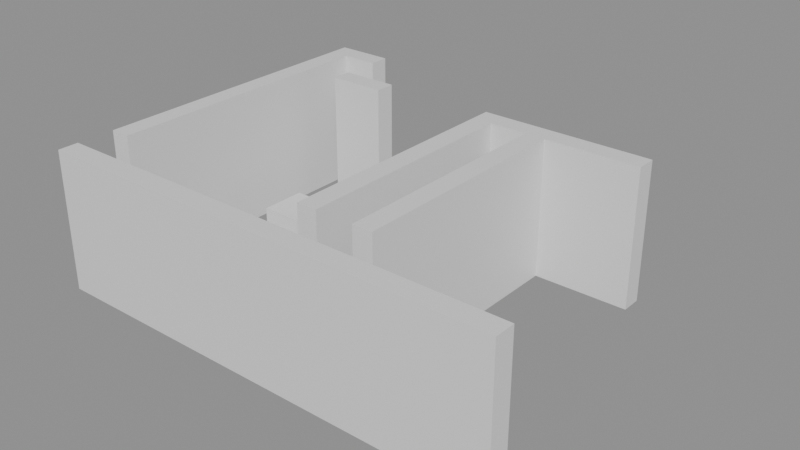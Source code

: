 # Source: building_lego.blend  (saved by Blender 5.0.119; exported with 4.5.12 LTS)
import bpy
from mathutils import Matrix  # noqa: F401  (used for matrix-valued properties, if any)

bpy.ops.wm.read_factory_settings(use_empty=True)
scene = bpy.context.scene
scene.name = 'Scene'

# ---- collections
col_01_paredes_externas = bpy.data.collections.new('01_Paredes_Externas'); scene.collection.children.link(col_01_paredes_externas)
col_02_paredes_internas = bpy.data.collections.new('02_Paredes_Internas'); scene.collection.children.link(col_02_paredes_internas)
col_04_moveis_decoracoes = bpy.data.collections.new('04_Moveis_Decoracoes'); scene.collection.children.link(col_04_moveis_decoracoes)

# ---- materials (node trees are filled in below, after node groups)
mat_mat_parede_externa = bpy.data.materials.new('Mat_Parede_Externa')
mat_mat_parede_interna = bpy.data.materials.new('Mat_Parede_Interna')
mat_mat_moveis = bpy.data.materials.new('Mat_Moveis')

# ---- material node trees
mat_mat_parede_externa.use_nodes = True; mat_mat_parede_externa.node_tree.nodes.clear()
_N = mat_mat_parede_externa.node_tree.nodes; _L = mat_mat_parede_externa.node_tree.links
n0 = _N.new('ShaderNodeBsdfPrincipled'); n0.name = 'BSDF - Pré-fundamentado'; n0.location = (-200, 100)
n1 = _N.new('ShaderNodeOutputMaterial'); n1.name = 'Saída de material'; n1.location = (200, 100)
_L.new(n0.outputs[0], n1.inputs[0])
n1.is_active_output = True
mat_mat_parede_interna.use_nodes = True; mat_mat_parede_interna.node_tree.nodes.clear()
_N = mat_mat_parede_interna.node_tree.nodes; _L = mat_mat_parede_interna.node_tree.links
n0 = _N.new('ShaderNodeBsdfPrincipled'); n0.name = 'BSDF - Pré-fundamentado'; n0.location = (-200, 100)
n1 = _N.new('ShaderNodeOutputMaterial'); n1.name = 'Saída de material'; n1.location = (200, 100)
_L.new(n0.outputs[0], n1.inputs[0])
n1.is_active_output = True
mat_mat_moveis.use_nodes = True; mat_mat_moveis.node_tree.nodes.clear()
_N = mat_mat_moveis.node_tree.nodes; _L = mat_mat_moveis.node_tree.links
n0 = _N.new('ShaderNodeBsdfPrincipled'); n0.name = 'BSDF - Pré-fundamentado'; n0.location = (-200, 100)
n1 = _N.new('ShaderNodeOutputMaterial'); n1.name = 'Saída de material'; n1.location = (200, 100)
_L.new(n0.outputs[0], n1.inputs[0])
n1.is_active_output = True

# ---- meshes
me_bloco_stone_wall_5032_1665_z0 = bpy.data.meshes.new('Bloco_stone_wall_5032_1665_z0')
me_bloco_stone_wall_5032_1665_z0.from_pydata([(-0.5, -0.175, -1.2), (0.5, -0.175, -1.2), (0.5, 0.175, -1.2), (-0.5, 0.175, -1.2), (-0.5, -0.175, 1.2), (0.5, -0.175, 1.2), (0.5, 0.175, 1.2), (-0.5, 0.175, 1.2)], [], [(0, 1, 2, 3), (4, 7, 6, 5), (0, 4, 5, 1), (2, 6, 7, 3), (0, 3, 7, 4), (1, 5, 6, 2)])
me_bloco_stone_wall_5032_1665_z0.materials.append(mat_mat_parede_externa)
me_bloco_stone_wall_5032_1665_z0.update()
me_bloco_stone_wall_5033_1665_z0 = bpy.data.meshes.new('Bloco_stone_wall_5033_1665_z0')
me_bloco_stone_wall_5033_1665_z0.from_pydata([(-0.5, -0.175, -1.2), (0.5, -0.175, -1.2), (0.5, 0.175, -1.2), (-0.5, 0.175, -1.2), (-0.5, -0.175, 1.2), (0.5, -0.175, 1.2), (0.5, 0.175, 1.2), (-0.5, 0.175, 1.2)], [], [(0, 1, 2, 3), (4, 7, 6, 5), (0, 4, 5, 1), (2, 6, 7, 3), (0, 3, 7, 4), (1, 5, 6, 2)])
me_bloco_stone_wall_5033_1665_z0.materials.append(mat_mat_parede_externa)
me_bloco_stone_wall_5033_1665_z0.update()
me_bloco_stone_wall_5034_1665_z0 = bpy.data.meshes.new('Bloco_stone_wall_5034_1665_z0')
me_bloco_stone_wall_5034_1665_z0.from_pydata([(-0.5, -0.175, -1.2), (0.5, -0.175, -1.2), (0.5, 0.175, -1.2), (-0.5, 0.175, -1.2), (-0.5, -0.175, 1.2), (0.5, -0.175, 1.2), (0.5, 0.175, 1.2), (-0.5, 0.175, 1.2)], [], [(0, 1, 2, 3), (4, 7, 6, 5), (0, 4, 5, 1), (2, 6, 7, 3), (0, 3, 7, 4), (1, 5, 6, 2)])
me_bloco_stone_wall_5034_1665_z0.materials.append(mat_mat_parede_externa)
me_bloco_stone_wall_5034_1665_z0.update()
me_bloco_stone_wall_5035_1665_z0 = bpy.data.meshes.new('Bloco_stone_wall_5035_1665_z0')
me_bloco_stone_wall_5035_1665_z0.from_pydata([(-0.5, -0.175, -1.2), (0.5, -0.175, -1.2), (0.5, 0.175, -1.2), (-0.5, 0.175, -1.2), (-0.5, -0.175, 1.2), (0.5, -0.175, 1.2), (0.5, 0.175, 1.2), (-0.5, 0.175, 1.2)], [], [(0, 1, 2, 3), (4, 7, 6, 5), (0, 4, 5, 1), (2, 6, 7, 3), (0, 3, 7, 4), (1, 5, 6, 2)])
me_bloco_stone_wall_5035_1665_z0.materials.append(mat_mat_parede_externa)
me_bloco_stone_wall_5035_1665_z0.update()
me_bloco_stone_wall_5036_1665_z0 = bpy.data.meshes.new('Bloco_stone_wall_5036_1665_z0')
me_bloco_stone_wall_5036_1665_z0.from_pydata([(-0.5, -0.175, -1.2), (0.5, -0.175, -1.2), (0.5, 0.175, -1.2), (-0.5, 0.175, -1.2), (-0.5, -0.175, 1.2), (0.5, -0.175, 1.2), (0.5, 0.175, 1.2), (-0.5, 0.175, 1.2)], [], [(0, 1, 2, 3), (4, 7, 6, 5), (0, 4, 5, 1), (2, 6, 7, 3), (0, 3, 7, 4), (1, 5, 6, 2)])
me_bloco_stone_wall_5036_1665_z0.materials.append(mat_mat_parede_externa)
me_bloco_stone_wall_5036_1665_z0.update()
me_bloco_stone_wall_5037_1665_z0 = bpy.data.meshes.new('Bloco_stone_wall_5037_1665_z0')
me_bloco_stone_wall_5037_1665_z0.from_pydata([(-0.5, -0.175, -1.2), (0.5, -0.175, -1.2), (0.5, 0.175, -1.2), (-0.5, 0.175, -1.2), (-0.5, -0.175, 1.2), (0.5, -0.175, 1.2), (0.5, 0.175, 1.2), (-0.5, 0.175, 1.2)], [], [(0, 1, 2, 3), (4, 7, 6, 5), (0, 4, 5, 1), (2, 6, 7, 3), (0, 3, 7, 4), (1, 5, 6, 2)])
me_bloco_stone_wall_5037_1665_z0.materials.append(mat_mat_parede_externa)
me_bloco_stone_wall_5037_1665_z0.update()
me_bloco_stone_wall_5038_1665_z0 = bpy.data.meshes.new('Bloco_stone_wall_5038_1665_z0')
me_bloco_stone_wall_5038_1665_z0.from_pydata([(-0.5, -0.175, -1.2), (0.5, -0.175, -1.2), (0.5, 0.175, -1.2), (-0.5, 0.175, -1.2), (-0.5, -0.175, 1.2), (0.5, -0.175, 1.2), (0.5, 0.175, 1.2), (-0.5, 0.175, 1.2)], [], [(0, 1, 2, 3), (4, 7, 6, 5), (0, 4, 5, 1), (2, 6, 7, 3), (0, 3, 7, 4), (1, 5, 6, 2)])
me_bloco_stone_wall_5038_1665_z0.materials.append(mat_mat_parede_externa)
me_bloco_stone_wall_5038_1665_z0.update()
me_bloco_stone_wall_5039_1665_z0 = bpy.data.meshes.new('Bloco_stone_wall_5039_1665_z0')
me_bloco_stone_wall_5039_1665_z0.from_pydata([(-0.5, -0.175, -1.2), (0.5, -0.175, -1.2), (0.5, 0.175, -1.2), (-0.5, 0.175, -1.2), (-0.5, -0.175, 1.2), (0.5, -0.175, 1.2), (0.5, 0.175, 1.2), (-0.5, 0.175, 1.2)], [], [(0, 1, 2, 3), (4, 7, 6, 5), (0, 4, 5, 1), (2, 6, 7, 3), (0, 3, 7, 4), (1, 5, 6, 2)])
me_bloco_stone_wall_5039_1665_z0.materials.append(mat_mat_parede_externa)
me_bloco_stone_wall_5039_1665_z0.update()
me_bloco_stone_wall_5032_1671_z0 = bpy.data.meshes.new('Bloco_stone_wall_5032_1671_z0')
me_bloco_stone_wall_5032_1671_z0.from_pydata([(-0.5, -0.175, -1.2), (0.5, -0.175, -1.2), (0.5, 0.175, -1.2), (-0.5, 0.175, -1.2), (-0.5, -0.175, 1.2), (0.5, -0.175, 1.2), (0.5, 0.175, 1.2), (-0.5, 0.175, 1.2)], [], [(0, 1, 2, 3), (4, 7, 6, 5), (0, 4, 5, 1), (2, 6, 7, 3), (0, 3, 7, 4), (1, 5, 6, 2)])
me_bloco_stone_wall_5032_1671_z0.materials.append(mat_mat_parede_externa)
me_bloco_stone_wall_5032_1671_z0.update()
me_bloco_stone_wall_5032_1666_z0 = bpy.data.meshes.new('Bloco_stone_wall_5032_1666_z0')
me_bloco_stone_wall_5032_1666_z0.from_pydata([(-0.175, -0.5, -1.2), (0.175, -0.5, -1.2), (0.175, 0.5, -1.2), (-0.175, 0.5, -1.2), (-0.175, -0.5, 1.2), (0.175, -0.5, 1.2), (0.175, 0.5, 1.2), (-0.175, 0.5, 1.2)], [], [(0, 1, 2, 3), (4, 7, 6, 5), (0, 4, 5, 1), (2, 6, 7, 3), (0, 3, 7, 4), (1, 5, 6, 2)])
me_bloco_stone_wall_5032_1666_z0.materials.append(mat_mat_parede_externa)
me_bloco_stone_wall_5032_1666_z0.update()
me_bloco_stone_wall_5032_1667_z0 = bpy.data.meshes.new('Bloco_stone_wall_5032_1667_z0')
me_bloco_stone_wall_5032_1667_z0.from_pydata([(-0.175, -0.5, -1.2), (0.175, -0.5, -1.2), (0.175, 0.5, -1.2), (-0.175, 0.5, -1.2), (-0.175, -0.5, 1.2), (0.175, -0.5, 1.2), (0.175, 0.5, 1.2), (-0.175, 0.5, 1.2)], [], [(0, 1, 2, 3), (4, 7, 6, 5), (0, 4, 5, 1), (2, 6, 7, 3), (0, 3, 7, 4), (1, 5, 6, 2)])
me_bloco_stone_wall_5032_1667_z0.materials.append(mat_mat_parede_externa)
me_bloco_stone_wall_5032_1667_z0.update()
me_bloco_stone_wall_5032_1668_z0 = bpy.data.meshes.new('Bloco_stone_wall_5032_1668_z0')
me_bloco_stone_wall_5032_1668_z0.from_pydata([(-0.175, -0.5, -1.2), (0.175, -0.5, -1.2), (0.175, 0.5, -1.2), (-0.175, 0.5, -1.2), (-0.175, -0.5, 1.2), (0.175, -0.5, 1.2), (0.175, 0.5, 1.2), (-0.175, 0.5, 1.2)], [], [(0, 1, 2, 3), (4, 7, 6, 5), (0, 4, 5, 1), (2, 6, 7, 3), (0, 3, 7, 4), (1, 5, 6, 2)])
me_bloco_stone_wall_5032_1668_z0.materials.append(mat_mat_parede_externa)
me_bloco_stone_wall_5032_1668_z0.update()
me_bloco_stone_wall_5032_1669_z0 = bpy.data.meshes.new('Bloco_stone_wall_5032_1669_z0')
me_bloco_stone_wall_5032_1669_z0.from_pydata([(-0.175, -0.5, -1.2), (0.175, -0.5, -1.2), (0.175, 0.5, -1.2), (-0.175, 0.5, -1.2), (-0.175, -0.5, 1.2), (0.175, -0.5, 1.2), (0.175, 0.5, 1.2), (-0.175, 0.5, 1.2)], [], [(0, 1, 2, 3), (4, 7, 6, 5), (0, 4, 5, 1), (2, 6, 7, 3), (0, 3, 7, 4), (1, 5, 6, 2)])
me_bloco_stone_wall_5032_1669_z0.materials.append(mat_mat_parede_externa)
me_bloco_stone_wall_5032_1669_z0.update()
me_bloco_stone_wall_5032_1670_z0 = bpy.data.meshes.new('Bloco_stone_wall_5032_1670_z0')
me_bloco_stone_wall_5032_1670_z0.from_pydata([(-0.175, -0.5, -1.2), (0.175, -0.5, -1.2), (0.175, 0.5, -1.2), (-0.175, 0.5, -1.2), (-0.175, -0.5, 1.2), (0.175, -0.5, 1.2), (0.175, 0.5, 1.2), (-0.175, 0.5, 1.2)], [], [(0, 1, 2, 3), (4, 7, 6, 5), (0, 4, 5, 1), (2, 6, 7, 3), (0, 3, 7, 4), (1, 5, 6, 2)])
me_bloco_stone_wall_5032_1670_z0.materials.append(mat_mat_parede_externa)
me_bloco_stone_wall_5032_1670_z0.update()
me_bloco_stone_wall_5033_1670_z0 = bpy.data.meshes.new('Bloco_stone_wall_5033_1670_z0')
me_bloco_stone_wall_5033_1670_z0.from_pydata([(-0.5, -0.175, -1.2), (0.5, -0.175, -1.2), (0.5, 0.175, -1.2), (-0.5, 0.175, -1.2), (-0.5, -0.175, 1.2), (0.5, -0.175, 1.2), (0.5, 0.175, 1.2), (-0.5, 0.175, 1.2)], [], [(0, 1, 2, 3), (4, 7, 6, 5), (0, 4, 5, 1), (2, 6, 7, 3), (0, 3, 7, 4), (1, 5, 6, 2)])
me_bloco_stone_wall_5033_1670_z0.materials.append(mat_mat_parede_interna)
me_bloco_stone_wall_5033_1670_z0.update()
me_bloco_stone_wall_5036_1670_z0 = bpy.data.meshes.new('Bloco_stone_wall_5036_1670_z0')
me_bloco_stone_wall_5036_1670_z0.from_pydata([(-0.5, -0.175, -1.2), (0.5, -0.175, -1.2), (0.5, 0.175, -1.2), (-0.5, 0.175, -1.2), (-0.5, -0.175, 1.2), (0.5, -0.175, 1.2), (0.5, 0.175, 1.2), (-0.5, 0.175, 1.2)], [], [(0, 1, 2, 3), (4, 7, 6, 5), (0, 4, 5, 1), (2, 6, 7, 3), (0, 3, 7, 4), (1, 5, 6, 2)])
me_bloco_stone_wall_5036_1670_z0.materials.append(mat_mat_parede_interna)
me_bloco_stone_wall_5036_1670_z0.update()
me_bloco_stone_wall_5037_1670_z0 = bpy.data.meshes.new('Bloco_stone_wall_5037_1670_z0')
me_bloco_stone_wall_5037_1670_z0.from_pydata([(-0.5, -0.175, -1.2), (0.5, -0.175, -1.2), (0.5, 0.175, -1.2), (-0.5, 0.175, -1.2), (-0.5, -0.175, 1.2), (0.5, -0.175, 1.2), (0.5, 0.175, 1.2), (-0.5, 0.175, 1.2)], [], [(0, 1, 2, 3), (4, 7, 6, 5), (0, 4, 5, 1), (2, 6, 7, 3), (0, 3, 7, 4), (1, 5, 6, 2)])
me_bloco_stone_wall_5037_1670_z0.materials.append(mat_mat_parede_interna)
me_bloco_stone_wall_5037_1670_z0.update()
me_bloco_stone_wall_5038_1670_z0 = bpy.data.meshes.new('Bloco_stone_wall_5038_1670_z0')
me_bloco_stone_wall_5038_1670_z0.from_pydata([(-0.5, -0.175, -1.2), (0.5, -0.175, -1.2), (0.5, 0.175, -1.2), (-0.5, 0.175, -1.2), (-0.5, -0.175, 1.2), (0.5, -0.175, 1.2), (0.5, 0.175, 1.2), (-0.5, 0.175, 1.2)], [], [(0, 1, 2, 3), (4, 7, 6, 5), (0, 4, 5, 1), (2, 6, 7, 3), (0, 3, 7, 4), (1, 5, 6, 2)])
me_bloco_stone_wall_5038_1670_z0.materials.append(mat_mat_parede_interna)
me_bloco_stone_wall_5038_1670_z0.update()
me_bloco_stone_wall_5036_1666_z0 = bpy.data.meshes.new('Bloco_stone_wall_5036_1666_z0')
me_bloco_stone_wall_5036_1666_z0.from_pydata([(-0.175, -0.5, -1.2), (0.175, -0.5, -1.2), (0.175, 0.5, -1.2), (-0.175, 0.5, -1.2), (-0.175, -0.5, 1.2), (0.175, -0.5, 1.2), (0.175, 0.5, 1.2), (-0.175, 0.5, 1.2)], [], [(0, 1, 2, 3), (4, 7, 6, 5), (0, 4, 5, 1), (2, 6, 7, 3), (0, 3, 7, 4), (1, 5, 6, 2)])
me_bloco_stone_wall_5036_1666_z0.materials.append(mat_mat_parede_interna)
me_bloco_stone_wall_5036_1666_z0.update()
me_bloco_stone_wall_5036_1667_z0 = bpy.data.meshes.new('Bloco_stone_wall_5036_1667_z0')
me_bloco_stone_wall_5036_1667_z0.from_pydata([(-0.175, -0.5, -1.2), (0.175, -0.5, -1.2), (0.175, 0.5, -1.2), (-0.175, 0.5, -1.2), (-0.175, -0.5, 1.2), (0.175, -0.5, 1.2), (0.175, 0.5, 1.2), (-0.175, 0.5, 1.2)], [], [(0, 1, 2, 3), (4, 7, 6, 5), (0, 4, 5, 1), (2, 6, 7, 3), (0, 3, 7, 4), (1, 5, 6, 2)])
me_bloco_stone_wall_5036_1667_z0.materials.append(mat_mat_parede_interna)
me_bloco_stone_wall_5036_1667_z0.update()
me_bloco_stone_wall_5036_1668_z0 = bpy.data.meshes.new('Bloco_stone_wall_5036_1668_z0')
me_bloco_stone_wall_5036_1668_z0.from_pydata([(-0.175, -0.5, -1.2), (0.175, -0.5, -1.2), (0.175, 0.5, -1.2), (-0.175, 0.5, -1.2), (-0.175, -0.5, 1.2), (0.175, -0.5, 1.2), (0.175, 0.5, 1.2), (-0.175, 0.5, 1.2)], [], [(0, 1, 2, 3), (4, 7, 6, 5), (0, 4, 5, 1), (2, 6, 7, 3), (0, 3, 7, 4), (1, 5, 6, 2)])
me_bloco_stone_wall_5036_1668_z0.materials.append(mat_mat_parede_interna)
me_bloco_stone_wall_5036_1668_z0.update()
me_bloco_stone_wall_5036_1669_z0 = bpy.data.meshes.new('Bloco_stone_wall_5036_1669_z0')
me_bloco_stone_wall_5036_1669_z0.from_pydata([(-0.175, -0.5, -1.2), (0.175, -0.5, -1.2), (0.175, 0.5, -1.2), (-0.175, 0.5, -1.2), (-0.175, -0.5, 1.2), (0.175, -0.5, 1.2), (0.175, 0.5, 1.2), (-0.175, 0.5, 1.2)], [], [(0, 1, 2, 3), (4, 7, 6, 5), (0, 4, 5, 1), (2, 6, 7, 3), (0, 3, 7, 4), (1, 5, 6, 2)])
me_bloco_stone_wall_5036_1669_z0.materials.append(mat_mat_parede_interna)
me_bloco_stone_wall_5036_1669_z0.update()
me_bloco_stone_wall_5037_1666_z0 = bpy.data.meshes.new('Bloco_stone_wall_5037_1666_z0')
me_bloco_stone_wall_5037_1666_z0.from_pydata([(-0.175, -0.5, -1.2), (0.175, -0.5, -1.2), (0.175, 0.5, -1.2), (-0.175, 0.5, -1.2), (-0.175, -0.5, 1.2), (0.175, -0.5, 1.2), (0.175, 0.5, 1.2), (-0.175, 0.5, 1.2)], [], [(0, 1, 2, 3), (4, 7, 6, 5), (0, 4, 5, 1), (2, 6, 7, 3), (0, 3, 7, 4), (1, 5, 6, 2)])
me_bloco_stone_wall_5037_1666_z0.materials.append(mat_mat_parede_interna)
me_bloco_stone_wall_5037_1666_z0.update()
me_bloco_stone_wall_5037_1667_z0 = bpy.data.meshes.new('Bloco_stone_wall_5037_1667_z0')
me_bloco_stone_wall_5037_1667_z0.from_pydata([(-0.175, -0.5, -1.2), (0.175, -0.5, -1.2), (0.175, 0.5, -1.2), (-0.175, 0.5, -1.2), (-0.175, -0.5, 1.2), (0.175, -0.5, 1.2), (0.175, 0.5, 1.2), (-0.175, 0.5, 1.2)], [], [(0, 1, 2, 3), (4, 7, 6, 5), (0, 4, 5, 1), (2, 6, 7, 3), (0, 3, 7, 4), (1, 5, 6, 2)])
me_bloco_stone_wall_5037_1667_z0.materials.append(mat_mat_parede_interna)
me_bloco_stone_wall_5037_1667_z0.update()
me_bloco_stone_wall_5037_1668_z0 = bpy.data.meshes.new('Bloco_stone_wall_5037_1668_z0')
me_bloco_stone_wall_5037_1668_z0.from_pydata([(-0.175, -0.5, -1.2), (0.175, -0.5, -1.2), (0.175, 0.5, -1.2), (-0.175, 0.5, -1.2), (-0.175, -0.5, 1.2), (0.175, -0.5, 1.2), (0.175, 0.5, 1.2), (-0.175, 0.5, 1.2)], [], [(0, 1, 2, 3), (4, 7, 6, 5), (0, 4, 5, 1), (2, 6, 7, 3), (0, 3, 7, 4), (1, 5, 6, 2)])
me_bloco_stone_wall_5037_1668_z0.materials.append(mat_mat_parede_interna)
me_bloco_stone_wall_5037_1668_z0.update()
me_bloco_stone_wall_5037_1669_z0 = bpy.data.meshes.new('Bloco_stone_wall_5037_1669_z0')
me_bloco_stone_wall_5037_1669_z0.from_pydata([(-0.175, -0.5, -1.2), (0.175, -0.5, -1.2), (0.175, 0.5, -1.2), (-0.175, 0.5, -1.2), (-0.175, -0.5, 1.2), (0.175, -0.5, 1.2), (0.175, 0.5, 1.2), (-0.175, 0.5, 1.2)], [], [(0, 1, 2, 3), (4, 7, 6, 5), (0, 4, 5, 1), (2, 6, 7, 3), (0, 3, 7, 4), (1, 5, 6, 2)])
me_bloco_stone_wall_5037_1669_z0.materials.append(mat_mat_parede_interna)
me_bloco_stone_wall_5037_1669_z0.update()
me_movel_pile_of_garbage_5038_1666_z0 = bpy.data.meshes.new('Movel_pile_of_garbage_5038_1666_z0')
me_movel_pile_of_garbage_5038_1666_z0.from_pydata([(-0.4, -0.4, -0.06), (0.4, -0.4, -0.06), (0.4, 0.4, -0.06), (-0.4, 0.4, -0.06), (-0.4, -0.4, 0.06), (0.4, -0.4, 0.06), (0.4, 0.4, 0.06), (-0.4, 0.4, 0.06)], [], [(0, 1, 2, 3), (4, 7, 6, 5), (0, 4, 5, 1), (2, 6, 7, 3), (0, 3, 7, 4), (1, 5, 6, 2)])
me_movel_pile_of_garbage_5038_1666_z0.materials.append(mat_mat_moveis)
me_movel_pile_of_garbage_5038_1666_z0.update()
me_movel_chains_5033_1667_z0 = bpy.data.meshes.new('Movel_chains_5033_1667_z0')
me_movel_chains_5033_1667_z0.from_pydata([(-0.4, -0.4, -0.06), (0.4, -0.4, -0.06), (0.4, 0.4, -0.06), (-0.4, 0.4, -0.06), (-0.4, -0.4, 0.06), (0.4, -0.4, 0.06), (0.4, 0.4, 0.06), (-0.4, 0.4, 0.06)], [], [(0, 1, 2, 3), (4, 7, 6, 5), (0, 4, 5, 1), (2, 6, 7, 3), (0, 3, 7, 4), (1, 5, 6, 2)])
me_movel_chains_5033_1667_z0.materials.append(mat_mat_moveis)
me_movel_chains_5033_1667_z0.update()
me_movel_skeleton_with_meat_5033_1668_z0 = bpy.data.meshes.new('Movel_skeleton_with_meat_5033_1668_z0')
me_movel_skeleton_with_meat_5033_1668_z0.from_pydata([(-0.4, -0.4, -0.3), (0.4, -0.4, -0.3), (0.4, 0.4, -0.3), (-0.4, 0.4, -0.3), (-0.4, -0.4, 0.3), (0.4, -0.4, 0.3), (0.4, 0.4, 0.3), (-0.4, 0.4, 0.3)], [], [(0, 1, 2, 3), (4, 7, 6, 5), (0, 4, 5, 1), (2, 6, 7, 3), (0, 3, 7, 4), (1, 5, 6, 2)])
me_movel_skeleton_with_meat_5033_1668_z0.materials.append(mat_mat_moveis)
me_movel_skeleton_with_meat_5033_1668_z0.update()
me_movel_garbage_5034_1668_z0 = bpy.data.meshes.new('Movel_garbage_5034_1668_z0')
me_movel_garbage_5034_1668_z0.from_pydata([(-0.4, -0.4, -0.06), (0.4, -0.4, -0.06), (0.4, 0.4, -0.06), (-0.4, 0.4, -0.06), (-0.4, -0.4, 0.06), (0.4, -0.4, 0.06), (0.4, 0.4, 0.06), (-0.4, 0.4, 0.06)], [], [(0, 1, 2, 3), (4, 7, 6, 5), (0, 4, 5, 1), (2, 6, 7, 3), (0, 3, 7, 4), (1, 5, 6, 2)])
me_movel_garbage_5034_1668_z0.materials.append(mat_mat_moveis)
me_movel_garbage_5034_1668_z0.update()

# ---- objects
ob_parede_externa_norte_y1665_x5032_5039 = bpy.data.objects.new('Parede_Externa_Norte_Y1665_X5032_5039', None)
ob_bloco_stone_wall_5032_1665_z0 = bpy.data.objects.new('Bloco_stone_wall_5032_1665_z0', me_bloco_stone_wall_5032_1665_z0)
ob_bloco_stone_wall_5033_1665_z0 = bpy.data.objects.new('Bloco_stone_wall_5033_1665_z0', me_bloco_stone_wall_5033_1665_z0)
ob_bloco_stone_wall_5034_1665_z0 = bpy.data.objects.new('Bloco_stone_wall_5034_1665_z0', me_bloco_stone_wall_5034_1665_z0)
ob_bloco_stone_wall_5035_1665_z0 = bpy.data.objects.new('Bloco_stone_wall_5035_1665_z0', me_bloco_stone_wall_5035_1665_z0)
ob_bloco_stone_wall_5036_1665_z0 = bpy.data.objects.new('Bloco_stone_wall_5036_1665_z0', me_bloco_stone_wall_5036_1665_z0)
ob_bloco_stone_wall_5037_1665_z0 = bpy.data.objects.new('Bloco_stone_wall_5037_1665_z0', me_bloco_stone_wall_5037_1665_z0)
ob_bloco_stone_wall_5038_1665_z0 = bpy.data.objects.new('Bloco_stone_wall_5038_1665_z0', me_bloco_stone_wall_5038_1665_z0)
ob_bloco_stone_wall_5039_1665_z0 = bpy.data.objects.new('Bloco_stone_wall_5039_1665_z0', me_bloco_stone_wall_5039_1665_z0)
ob_parede_externa_sul_y1671_x5032_5032 = bpy.data.objects.new('Parede_Externa_Sul_Y1671_X5032_5032', None)
ob_bloco_stone_wall_5032_1671_z0 = bpy.data.objects.new('Bloco_stone_wall_5032_1671_z0', me_bloco_stone_wall_5032_1671_z0)
ob_parede_externa_oeste_x5032_y1666_1670 = bpy.data.objects.new('Parede_Externa_Oeste_X5032_Y1666_1670', None)
ob_bloco_stone_wall_5032_1666_z0 = bpy.data.objects.new('Bloco_stone_wall_5032_1666_z0', me_bloco_stone_wall_5032_1666_z0)
ob_bloco_stone_wall_5032_1667_z0 = bpy.data.objects.new('Bloco_stone_wall_5032_1667_z0', me_bloco_stone_wall_5032_1667_z0)
ob_bloco_stone_wall_5032_1668_z0 = bpy.data.objects.new('Bloco_stone_wall_5032_1668_z0', me_bloco_stone_wall_5032_1668_z0)
ob_bloco_stone_wall_5032_1669_z0 = bpy.data.objects.new('Bloco_stone_wall_5032_1669_z0', me_bloco_stone_wall_5032_1669_z0)
ob_bloco_stone_wall_5032_1670_z0 = bpy.data.objects.new('Bloco_stone_wall_5032_1670_z0', me_bloco_stone_wall_5032_1670_z0)
ob_parede_interna_ew_02_y1670_x5033_5033 = bpy.data.objects.new('Parede_Interna_EW_02_Y1670_X5033_5033', None)
ob_bloco_stone_wall_5033_1670_z0 = bpy.data.objects.new('Bloco_stone_wall_5033_1670_z0', me_bloco_stone_wall_5033_1670_z0)
ob_parede_interna_ew_03_y1670_x5036_5038 = bpy.data.objects.new('Parede_Interna_EW_03_Y1670_X5036_5038', None)
ob_bloco_stone_wall_5036_1670_z0 = bpy.data.objects.new('Bloco_stone_wall_5036_1670_z0', me_bloco_stone_wall_5036_1670_z0)
ob_bloco_stone_wall_5037_1670_z0 = bpy.data.objects.new('Bloco_stone_wall_5037_1670_z0', me_bloco_stone_wall_5037_1670_z0)
ob_bloco_stone_wall_5038_1670_z0 = bpy.data.objects.new('Bloco_stone_wall_5038_1670_z0', me_bloco_stone_wall_5038_1670_z0)
ob_parede_interna_ns_06_x5036_y1666_1669 = bpy.data.objects.new('Parede_Interna_NS_06_X5036_Y1666_1669', None)
ob_bloco_stone_wall_5036_1666_z0 = bpy.data.objects.new('Bloco_stone_wall_5036_1666_z0', me_bloco_stone_wall_5036_1666_z0)
ob_bloco_stone_wall_5036_1667_z0 = bpy.data.objects.new('Bloco_stone_wall_5036_1667_z0', me_bloco_stone_wall_5036_1667_z0)
ob_bloco_stone_wall_5036_1668_z0 = bpy.data.objects.new('Bloco_stone_wall_5036_1668_z0', me_bloco_stone_wall_5036_1668_z0)
ob_bloco_stone_wall_5036_1669_z0 = bpy.data.objects.new('Bloco_stone_wall_5036_1669_z0', me_bloco_stone_wall_5036_1669_z0)
ob_parede_interna_ns_07_x5037_y1666_1669 = bpy.data.objects.new('Parede_Interna_NS_07_X5037_Y1666_1669', None)
ob_bloco_stone_wall_5037_1666_z0 = bpy.data.objects.new('Bloco_stone_wall_5037_1666_z0', me_bloco_stone_wall_5037_1666_z0)
ob_bloco_stone_wall_5037_1667_z0 = bpy.data.objects.new('Bloco_stone_wall_5037_1667_z0', me_bloco_stone_wall_5037_1667_z0)
ob_bloco_stone_wall_5037_1668_z0 = bpy.data.objects.new('Bloco_stone_wall_5037_1668_z0', me_bloco_stone_wall_5037_1668_z0)
ob_bloco_stone_wall_5037_1669_z0 = bpy.data.objects.new('Bloco_stone_wall_5037_1669_z0', me_bloco_stone_wall_5037_1669_z0)
ob_moveis_decoracoes = bpy.data.objects.new('Moveis_Decoracoes', None)
ob_movel_pile_of_garbage_5038_1666_z0 = bpy.data.objects.new('Movel_pile_of_garbage_5038_1666_z0', me_movel_pile_of_garbage_5038_1666_z0)
ob_movel_chains_5033_1667_z0 = bpy.data.objects.new('Movel_chains_5033_1667_z0', me_movel_chains_5033_1667_z0)
ob_movel_skeleton_with_meat_5033_1668_z0 = bpy.data.objects.new('Movel_skeleton_with_meat_5033_1668_z0', me_movel_skeleton_with_meat_5033_1668_z0)
ob_movel_garbage_5034_1668_z0 = bpy.data.objects.new('Movel_garbage_5034_1668_z0', me_movel_garbage_5034_1668_z0)

# ---- transforms, parenting, visibility, modifiers, constraints
ob_parede_externa_norte_y1665_x5032_5039.location = (0.0, -3.0, 0.0)
ob_parede_externa_norte_y1665_x5032_5039.empty_display_type = 'CUBE'
ob_bloco_stone_wall_5032_1665_z0.parent = ob_parede_externa_norte_y1665_x5032_5039
ob_bloco_stone_wall_5032_1665_z0.matrix_parent_inverse = Matrix(((1.0, -0.0, 0.0, -0.0), (-0.0, 1.0, -0.0, 3.0), (0.0, -0.0, 1.0, -0.0), (-0.0, 0.0, -0.0, 1.0)))
ob_bloco_stone_wall_5032_1665_z0.location = (-3.5, -3.325, 1.2)
ob_bloco_stone_wall_5033_1665_z0.parent = ob_parede_externa_norte_y1665_x5032_5039
ob_bloco_stone_wall_5033_1665_z0.matrix_parent_inverse = Matrix(((1.0, -0.0, 0.0, -0.0), (-0.0, 1.0, -0.0, 3.0), (0.0, -0.0, 1.0, -0.0), (-0.0, 0.0, -0.0, 1.0)))
ob_bloco_stone_wall_5033_1665_z0.location = (-2.5, -3.325, 1.2)
ob_bloco_stone_wall_5034_1665_z0.parent = ob_parede_externa_norte_y1665_x5032_5039
ob_bloco_stone_wall_5034_1665_z0.matrix_parent_inverse = Matrix(((1.0, -0.0, 0.0, -0.0), (-0.0, 1.0, -0.0, 3.0), (0.0, -0.0, 1.0, -0.0), (-0.0, 0.0, -0.0, 1.0)))
ob_bloco_stone_wall_5034_1665_z0.location = (-1.5, -3.325, 1.2)
ob_bloco_stone_wall_5035_1665_z0.parent = ob_parede_externa_norte_y1665_x5032_5039
ob_bloco_stone_wall_5035_1665_z0.matrix_parent_inverse = Matrix(((1.0, -0.0, 0.0, -0.0), (-0.0, 1.0, -0.0, 3.0), (0.0, -0.0, 1.0, -0.0), (-0.0, 0.0, -0.0, 1.0)))
ob_bloco_stone_wall_5035_1665_z0.location = (-0.5, -3.325, 1.2)
ob_bloco_stone_wall_5036_1665_z0.parent = ob_parede_externa_norte_y1665_x5032_5039
ob_bloco_stone_wall_5036_1665_z0.matrix_parent_inverse = Matrix(((1.0, -0.0, 0.0, -0.0), (-0.0, 1.0, -0.0, 3.0), (0.0, -0.0, 1.0, -0.0), (-0.0, 0.0, -0.0, 1.0)))
ob_bloco_stone_wall_5036_1665_z0.location = (0.5, -3.325, 1.2)
ob_bloco_stone_wall_5037_1665_z0.parent = ob_parede_externa_norte_y1665_x5032_5039
ob_bloco_stone_wall_5037_1665_z0.matrix_parent_inverse = Matrix(((1.0, -0.0, 0.0, -0.0), (-0.0, 1.0, -0.0, 3.0), (0.0, -0.0, 1.0, -0.0), (-0.0, 0.0, -0.0, 1.0)))
ob_bloco_stone_wall_5037_1665_z0.location = (1.5, -3.325, 1.2)
ob_bloco_stone_wall_5038_1665_z0.parent = ob_parede_externa_norte_y1665_x5032_5039
ob_bloco_stone_wall_5038_1665_z0.matrix_parent_inverse = Matrix(((1.0, -0.0, 0.0, -0.0), (-0.0, 1.0, -0.0, 3.0), (0.0, -0.0, 1.0, -0.0), (-0.0, 0.0, -0.0, 1.0)))
ob_bloco_stone_wall_5038_1665_z0.location = (2.5, -3.325, 1.2)
ob_bloco_stone_wall_5039_1665_z0.parent = ob_parede_externa_norte_y1665_x5032_5039
ob_bloco_stone_wall_5039_1665_z0.matrix_parent_inverse = Matrix(((1.0, -0.0, 0.0, -0.0), (-0.0, 1.0, -0.0, 3.0), (0.0, -0.0, 1.0, -0.0), (-0.0, 0.0, -0.0, 1.0)))
ob_bloco_stone_wall_5039_1665_z0.location = (3.5, -3.325, 1.2)
ob_parede_externa_sul_y1671_x5032_5032.location = (-3.5, 3.0, 0.0)
ob_parede_externa_sul_y1671_x5032_5032.empty_display_type = 'CUBE'
ob_bloco_stone_wall_5032_1671_z0.parent = ob_parede_externa_sul_y1671_x5032_5032
ob_bloco_stone_wall_5032_1671_z0.matrix_parent_inverse = Matrix(((1.0, -0.0, 0.0, 3.5), (-0.0, 1.0, -0.0, -3.0), (0.0, -0.0, 1.0, -0.0), (-0.0, 0.0, -0.0, 1.0)))
ob_bloco_stone_wall_5032_1671_z0.location = (-3.5, 2.675, 1.2)
ob_parede_externa_oeste_x5032_y1666_1670.location = (-3.5, 0.0, 0.0)
ob_parede_externa_oeste_x5032_y1666_1670.empty_display_type = 'CUBE'
ob_bloco_stone_wall_5032_1666_z0.parent = ob_parede_externa_oeste_x5032_y1666_1670
ob_bloco_stone_wall_5032_1666_z0.matrix_parent_inverse = Matrix(((1.0, -0.0, 0.0, 3.5), (-0.0, 1.0, -0.0, 0.0), (0.0, -0.0, 1.0, -0.0), (-0.0, 0.0, -0.0, 1.0)))
ob_bloco_stone_wall_5032_1666_z0.location = (-3.825, -2.0, 1.2)
ob_bloco_stone_wall_5032_1667_z0.parent = ob_parede_externa_oeste_x5032_y1666_1670
ob_bloco_stone_wall_5032_1667_z0.matrix_parent_inverse = Matrix(((1.0, -0.0, 0.0, 3.5), (-0.0, 1.0, -0.0, 0.0), (0.0, -0.0, 1.0, -0.0), (-0.0, 0.0, -0.0, 1.0)))
ob_bloco_stone_wall_5032_1667_z0.location = (-3.825, -1.0, 1.2)
ob_bloco_stone_wall_5032_1668_z0.parent = ob_parede_externa_oeste_x5032_y1666_1670
ob_bloco_stone_wall_5032_1668_z0.matrix_parent_inverse = Matrix(((1.0, -0.0, 0.0, 3.5), (-0.0, 1.0, -0.0, 0.0), (0.0, -0.0, 1.0, -0.0), (-0.0, 0.0, -0.0, 1.0)))
ob_bloco_stone_wall_5032_1668_z0.location = (-3.825, 0.0, 1.2)
ob_bloco_stone_wall_5032_1669_z0.parent = ob_parede_externa_oeste_x5032_y1666_1670
ob_bloco_stone_wall_5032_1669_z0.matrix_parent_inverse = Matrix(((1.0, -0.0, 0.0, 3.5), (-0.0, 1.0, -0.0, 0.0), (0.0, -0.0, 1.0, -0.0), (-0.0, 0.0, -0.0, 1.0)))
ob_bloco_stone_wall_5032_1669_z0.location = (-3.825, 1.0, 1.2)
ob_bloco_stone_wall_5032_1670_z0.parent = ob_parede_externa_oeste_x5032_y1666_1670
ob_bloco_stone_wall_5032_1670_z0.matrix_parent_inverse = Matrix(((1.0, -0.0, 0.0, 3.5), (-0.0, 1.0, -0.0, 0.0), (0.0, -0.0, 1.0, -0.0), (-0.0, 0.0, -0.0, 1.0)))
ob_bloco_stone_wall_5032_1670_z0.location = (-3.825, 2.0, 1.2)
ob_parede_interna_ew_02_y1670_x5033_5033.location = (-2.5, 2.0, 0.0)
ob_parede_interna_ew_02_y1670_x5033_5033.empty_display_type = 'CUBE'
ob_bloco_stone_wall_5033_1670_z0.parent = ob_parede_interna_ew_02_y1670_x5033_5033
ob_bloco_stone_wall_5033_1670_z0.matrix_parent_inverse = Matrix(((1.0, -0.0, 0.0, 2.5), (-0.0, 1.0, -0.0, -2.0), (0.0, -0.0, 1.0, -0.0), (-0.0, 0.0, -0.0, 1.0)))
ob_bloco_stone_wall_5033_1670_z0.location = (-2.5, 1.675, 1.2)
ob_parede_interna_ew_03_y1670_x5036_5038.location = (1.5, 2.0, 0.0)
ob_parede_interna_ew_03_y1670_x5036_5038.empty_display_type = 'CUBE'
ob_bloco_stone_wall_5036_1670_z0.parent = ob_parede_interna_ew_03_y1670_x5036_5038
ob_bloco_stone_wall_5036_1670_z0.matrix_parent_inverse = Matrix(((1.0, -0.0, 0.0, -1.5), (-0.0, 1.0, -0.0, -2.0), (0.0, -0.0, 1.0, -0.0), (-0.0, 0.0, -0.0, 1.0)))
ob_bloco_stone_wall_5036_1670_z0.location = (0.5, 1.675, 1.2)
ob_bloco_stone_wall_5037_1670_z0.parent = ob_parede_interna_ew_03_y1670_x5036_5038
ob_bloco_stone_wall_5037_1670_z0.matrix_parent_inverse = Matrix(((1.0, -0.0, 0.0, -1.5), (-0.0, 1.0, -0.0, -2.0), (0.0, -0.0, 1.0, -0.0), (-0.0, 0.0, -0.0, 1.0)))
ob_bloco_stone_wall_5037_1670_z0.location = (1.5, 1.675, 1.2)
ob_bloco_stone_wall_5038_1670_z0.parent = ob_parede_interna_ew_03_y1670_x5036_5038
ob_bloco_stone_wall_5038_1670_z0.matrix_parent_inverse = Matrix(((1.0, -0.0, 0.0, -1.5), (-0.0, 1.0, -0.0, -2.0), (0.0, -0.0, 1.0, -0.0), (-0.0, 0.0, -0.0, 1.0)))
ob_bloco_stone_wall_5038_1670_z0.location = (2.5, 1.675, 1.2)
ob_parede_interna_ns_06_x5036_y1666_1669.location = (0.5, -0.5, 0.0)
ob_parede_interna_ns_06_x5036_y1666_1669.empty_display_type = 'CUBE'
ob_bloco_stone_wall_5036_1666_z0.parent = ob_parede_interna_ns_06_x5036_y1666_1669
ob_bloco_stone_wall_5036_1666_z0.matrix_parent_inverse = Matrix(((1.0, -0.0, 0.0, -0.5), (-0.0, 1.0, -0.0, 0.5), (0.0, -0.0, 1.0, -0.0), (-0.0, 0.0, -0.0, 1.0)))
ob_bloco_stone_wall_5036_1666_z0.location = (0.175, -2.0, 1.2)
ob_bloco_stone_wall_5036_1667_z0.parent = ob_parede_interna_ns_06_x5036_y1666_1669
ob_bloco_stone_wall_5036_1667_z0.matrix_parent_inverse = Matrix(((1.0, -0.0, 0.0, -0.5), (-0.0, 1.0, -0.0, 0.5), (0.0, -0.0, 1.0, -0.0), (-0.0, 0.0, -0.0, 1.0)))
ob_bloco_stone_wall_5036_1667_z0.location = (0.175, -1.0, 1.2)
ob_bloco_stone_wall_5036_1668_z0.parent = ob_parede_interna_ns_06_x5036_y1666_1669
ob_bloco_stone_wall_5036_1668_z0.matrix_parent_inverse = Matrix(((1.0, -0.0, 0.0, -0.5), (-0.0, 1.0, -0.0, 0.5), (0.0, -0.0, 1.0, -0.0), (-0.0, 0.0, -0.0, 1.0)))
ob_bloco_stone_wall_5036_1668_z0.location = (0.175, 0.0, 1.2)
ob_bloco_stone_wall_5036_1669_z0.parent = ob_parede_interna_ns_06_x5036_y1666_1669
ob_bloco_stone_wall_5036_1669_z0.matrix_parent_inverse = Matrix(((1.0, -0.0, 0.0, -0.5), (-0.0, 1.0, -0.0, 0.5), (0.0, -0.0, 1.0, -0.0), (-0.0, 0.0, -0.0, 1.0)))
ob_bloco_stone_wall_5036_1669_z0.location = (0.175, 1.0, 1.2)
ob_parede_interna_ns_07_x5037_y1666_1669.location = (1.5, -0.5, 0.0)
ob_parede_interna_ns_07_x5037_y1666_1669.empty_display_type = 'CUBE'
ob_bloco_stone_wall_5037_1666_z0.parent = ob_parede_interna_ns_07_x5037_y1666_1669
ob_bloco_stone_wall_5037_1666_z0.matrix_parent_inverse = Matrix(((1.0, -0.0, 0.0, -1.5), (-0.0, 1.0, -0.0, 0.5), (0.0, -0.0, 1.0, -0.0), (-0.0, 0.0, -0.0, 1.0)))
ob_bloco_stone_wall_5037_1666_z0.location = (1.175, -2.0, 1.2)
ob_bloco_stone_wall_5037_1667_z0.parent = ob_parede_interna_ns_07_x5037_y1666_1669
ob_bloco_stone_wall_5037_1667_z0.matrix_parent_inverse = Matrix(((1.0, -0.0, 0.0, -1.5), (-0.0, 1.0, -0.0, 0.5), (0.0, -0.0, 1.0, -0.0), (-0.0, 0.0, -0.0, 1.0)))
ob_bloco_stone_wall_5037_1667_z0.location = (1.175, -1.0, 1.2)
ob_bloco_stone_wall_5037_1668_z0.parent = ob_parede_interna_ns_07_x5037_y1666_1669
ob_bloco_stone_wall_5037_1668_z0.matrix_parent_inverse = Matrix(((1.0, -0.0, 0.0, -1.5), (-0.0, 1.0, -0.0, 0.5), (0.0, -0.0, 1.0, -0.0), (-0.0, 0.0, -0.0, 1.0)))
ob_bloco_stone_wall_5037_1668_z0.location = (1.175, 0.0, 1.2)
ob_bloco_stone_wall_5037_1669_z0.parent = ob_parede_interna_ns_07_x5037_y1666_1669
ob_bloco_stone_wall_5037_1669_z0.matrix_parent_inverse = Matrix(((1.0, -0.0, 0.0, -1.5), (-0.0, 1.0, -0.0, 0.5), (0.0, -0.0, 1.0, -0.0), (-0.0, 0.0, -0.0, 1.0)))
ob_bloco_stone_wall_5037_1669_z0.location = (1.175, 1.0, 1.2)
ob_moveis_decoracoes.location = (0.0, 0.0, 0.0)
ob_moveis_decoracoes.empty_display_type = 'CUBE'
ob_movel_pile_of_garbage_5038_1666_z0.parent = ob_moveis_decoracoes
ob_movel_pile_of_garbage_5038_1666_z0.location = (2.5, -2.0, 0.06)
ob_movel_chains_5033_1667_z0.parent = ob_moveis_decoracoes
ob_movel_chains_5033_1667_z0.location = (-2.5, -1.0, 0.06)
ob_movel_skeleton_with_meat_5033_1668_z0.parent = ob_moveis_decoracoes
ob_movel_skeleton_with_meat_5033_1668_z0.location = (-2.5, 0.0, 0.3)
ob_movel_garbage_5034_1668_z0.parent = ob_moveis_decoracoes
ob_movel_garbage_5034_1668_z0.location = (-1.5, 0.0, 0.06)

# ---- collection membership
col_01_paredes_externas.objects.link(ob_parede_externa_norte_y1665_x5032_5039)
col_01_paredes_externas.objects.link(ob_bloco_stone_wall_5032_1665_z0)
col_01_paredes_externas.objects.link(ob_bloco_stone_wall_5033_1665_z0)
col_01_paredes_externas.objects.link(ob_bloco_stone_wall_5034_1665_z0)
col_01_paredes_externas.objects.link(ob_bloco_stone_wall_5035_1665_z0)
col_01_paredes_externas.objects.link(ob_bloco_stone_wall_5036_1665_z0)
col_01_paredes_externas.objects.link(ob_bloco_stone_wall_5037_1665_z0)
col_01_paredes_externas.objects.link(ob_bloco_stone_wall_5038_1665_z0)
col_01_paredes_externas.objects.link(ob_bloco_stone_wall_5039_1665_z0)
col_01_paredes_externas.objects.link(ob_parede_externa_sul_y1671_x5032_5032)
col_01_paredes_externas.objects.link(ob_bloco_stone_wall_5032_1671_z0)
col_01_paredes_externas.objects.link(ob_parede_externa_oeste_x5032_y1666_1670)
col_01_paredes_externas.objects.link(ob_bloco_stone_wall_5032_1666_z0)
col_01_paredes_externas.objects.link(ob_bloco_stone_wall_5032_1667_z0)
col_01_paredes_externas.objects.link(ob_bloco_stone_wall_5032_1668_z0)
col_01_paredes_externas.objects.link(ob_bloco_stone_wall_5032_1669_z0)
col_01_paredes_externas.objects.link(ob_bloco_stone_wall_5032_1670_z0)
col_02_paredes_internas.objects.link(ob_parede_interna_ew_02_y1670_x5033_5033)
col_02_paredes_internas.objects.link(ob_bloco_stone_wall_5033_1670_z0)
col_02_paredes_internas.objects.link(ob_parede_interna_ew_03_y1670_x5036_5038)
col_02_paredes_internas.objects.link(ob_bloco_stone_wall_5036_1670_z0)
col_02_paredes_internas.objects.link(ob_bloco_stone_wall_5037_1670_z0)
col_02_paredes_internas.objects.link(ob_bloco_stone_wall_5038_1670_z0)
col_02_paredes_internas.objects.link(ob_parede_interna_ns_06_x5036_y1666_1669)
col_02_paredes_internas.objects.link(ob_bloco_stone_wall_5036_1666_z0)
col_02_paredes_internas.objects.link(ob_bloco_stone_wall_5036_1667_z0)
col_02_paredes_internas.objects.link(ob_bloco_stone_wall_5036_1668_z0)
col_02_paredes_internas.objects.link(ob_bloco_stone_wall_5036_1669_z0)
col_02_paredes_internas.objects.link(ob_parede_interna_ns_07_x5037_y1666_1669)
col_02_paredes_internas.objects.link(ob_bloco_stone_wall_5037_1666_z0)
col_02_paredes_internas.objects.link(ob_bloco_stone_wall_5037_1667_z0)
col_02_paredes_internas.objects.link(ob_bloco_stone_wall_5037_1668_z0)
col_02_paredes_internas.objects.link(ob_bloco_stone_wall_5037_1669_z0)
col_04_moveis_decoracoes.objects.link(ob_moveis_decoracoes)
col_04_moveis_decoracoes.objects.link(ob_movel_pile_of_garbage_5038_1666_z0)
col_04_moveis_decoracoes.objects.link(ob_movel_chains_5033_1667_z0)
col_04_moveis_decoracoes.objects.link(ob_movel_skeleton_with_meat_5033_1668_z0)
col_04_moveis_decoracoes.objects.link(ob_movel_garbage_5034_1668_z0)

# ---- scene / render settings (as saved in the file)
scene.frame_start = 1; scene.frame_end = 250; scene.frame_set(1)
scene.render.engine = 'BLENDER_EEVEE_NEXT'
scene.render.bake_bias = 0.0
scene.render.bake_samples = 0
scene.cycles.sampling_pattern = 'TABULATED_SOBOL'
scene.eevee.use_volume_custom_range = False
bpy.context.view_layer.update()

# ---- added for rendering (the .blend has no active camera and no usable light): camera, sun + grey world if the file has none
cam_auto = bpy.data.cameras.new('AutoCamera')
cam_auto.lens = 50.0
cam_auto.sensor_width = 36.0
cam_auto.clip_end = 1000.0
ob_auto_camera = bpy.data.objects.new('AutoCamera', cam_auto)
scene.collection.objects.link(ob_auto_camera)
ob_auto_camera.location = (9.70748, -11.974, 8.96598)
ob_auto_camera.rotation_euler = (1.09748, -7.21219e-08, 0.694738)
scene.camera = ob_auto_camera
light_auto_sun = bpy.data.lights.new('AutoSun', 'SUN')
light_auto_sun.energy = 3.0
light_auto_sun.angle = 0.0523599
ob_auto_sun = bpy.data.objects.new('AutoSun', light_auto_sun)
scene.collection.objects.link(ob_auto_sun)
ob_auto_sun.rotation_euler = (0.872665, 0.174533, 0.523599)
if scene.world is None:
    world_auto = bpy.data.worlds.new('AutoWorld')
    world_auto.color = (0.3, 0.3, 0.3)
    scene.world = world_auto
bpy.context.view_layer.update()
